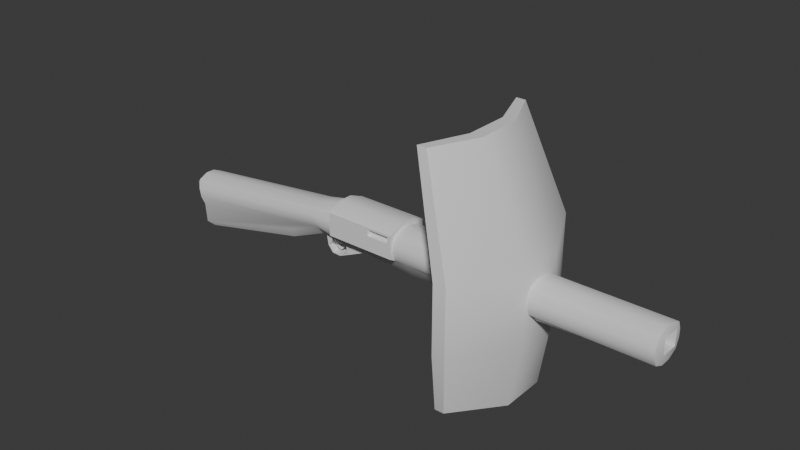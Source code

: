 # Source: The_guard_s_weapon.blend  (saved by Blender 4.1.24; exported with 4.5.12 LTS)
import bpy
from mathutils import Matrix  # noqa: F401  (used for matrix-valued properties, if any)

bpy.ops.wm.read_factory_settings(use_empty=True)
scene = bpy.context.scene
scene.name = 'Scene'

# ---- collections
col_gun = bpy.data.collections.new('Gun'); scene.collection.children.link(col_gun)

# ---- materials (node trees are filled in below, after node groups)
mat_dulo = bpy.data.materials.new('Dulo')
mat_dulo.use_transparent_shadow = False
mat_i_ne_ebu = bpy.data.materials.new('i ne ebu')
mat_i_ne_ebu.use_transparent_shadow = False
mat_kurok = bpy.data.materials.new('kurok')
mat_kurok.use_transparent_shadow = False
mat_patroni = bpy.data.materials.new('Patroni')
mat_patroni.use_transparent_shadow = False
mat_shield = bpy.data.materials.new('shield')
mat_shield.use_transparent_shadow = False

# ---- material node trees
mat_dulo.use_nodes = True; mat_dulo.node_tree.nodes.clear()
_N = mat_dulo.node_tree.nodes; _L = mat_dulo.node_tree.links
n0 = _N.new('ShaderNodeBsdfPrincipled'); n0.name = 'Principled BSDF'; n0.location = (10, 300)
n1 = _N.new('ShaderNodeOutputMaterial'); n1.name = 'Material Output'; n1.location = (300, 300)
_L.new(n0.outputs[0], n1.inputs[0])
n1.is_active_output = True
mat_i_ne_ebu.use_nodes = True; mat_i_ne_ebu.node_tree.nodes.clear()
_N = mat_i_ne_ebu.node_tree.nodes; _L = mat_i_ne_ebu.node_tree.links
n0 = _N.new('ShaderNodeBsdfPrincipled'); n0.name = 'Principled BSDF'; n0.location = (10, 300)
n1 = _N.new('ShaderNodeOutputMaterial'); n1.name = 'Material Output'; n1.location = (300, 300)
_L.new(n0.outputs[0], n1.inputs[0])
n1.is_active_output = True
mat_kurok.use_nodes = True; mat_kurok.node_tree.nodes.clear()
_N = mat_kurok.node_tree.nodes; _L = mat_kurok.node_tree.links
n0 = _N.new('ShaderNodeBsdfPrincipled'); n0.name = 'Principled BSDF'; n0.location = (10, 300)
n1 = _N.new('ShaderNodeOutputMaterial'); n1.name = 'Material Output'; n1.location = (300, 300)
_L.new(n0.outputs[0], n1.inputs[0])
n1.is_active_output = True
mat_patroni.use_nodes = True; mat_patroni.node_tree.nodes.clear()
_N = mat_patroni.node_tree.nodes; _L = mat_patroni.node_tree.links
n0 = _N.new('ShaderNodeBsdfPrincipled'); n0.name = 'Principled BSDF'; n0.location = (10, 300)
n1 = _N.new('ShaderNodeOutputMaterial'); n1.name = 'Material Output'; n1.location = (300, 300)
_L.new(n0.outputs[0], n1.inputs[0])
n1.is_active_output = True
mat_shield.use_nodes = True; mat_shield.node_tree.nodes.clear()
_N = mat_shield.node_tree.nodes; _L = mat_shield.node_tree.links
n0 = _N.new('ShaderNodeBsdfPrincipled'); n0.name = 'Principled BSDF'; n0.location = (10, 300)
n1 = _N.new('ShaderNodeOutputMaterial'); n1.name = 'Material Output'; n1.location = (300, 300)
_L.new(n0.outputs[0], n1.inputs[0])
n1.is_active_output = True

# ---- world
world_world = bpy.data.worlds.new('World'); scene.world = world_world
world_world.use_nodes = True; world_world.node_tree.nodes.clear()
_N = world_world.node_tree.nodes; _L = world_world.node_tree.links
n0 = _N.new('ShaderNodeOutputWorld'); n0.name = 'World Output'; n0.location = (300, 300)
n1 = _N.new('ShaderNodeBackground'); n1.name = 'Background'; n1.location = (10, 300)
n1.inputs[0].default_value = (0.05088, 0.05088, 0.05088, 1.0)
_L.new(n1.outputs[0], n0.inputs[0])
n0.is_active_output = True
world_world.color = (0.05088, 0.05088, 0.05088)
world_world.use_sun_shadow = False
world_world.sun_shadow_jitter_overblur = 0.0

# ---- meshes
me_cube_001 = bpy.data.meshes.new('Cube.001')
me_cube_001.from_pydata([(-0.3272, -0.1999, -0.1452), (-0.3272, -0.1999, 0.1582), (-0.3272, 0.1999, -0.1452), (-0.3272, 0.1999, 0.1582), (0.7996, -0.1999, -0.1452), (0.7996, -0.1999, 0.1582), (0.7996, 0.1999, -0.1452), (0.7996, 0.1999, 0.1582), (-0.5686, -0.1748, -0.1272), (-0.6406, -0.1748, 0.1017), (-0.5686, 0.1748, -0.1272), (-2.594, -0.1748, -0.1269), (-2.534, -0.1748, -0.4508), (-0.6406, 0.1748, 0.1017), (-2.534, 0.1748, -0.4508), (-2.594, 0.1748, -0.1269), (-1.057, -0.09402, -0.3572), (-1.057, 0.09402, -0.3572), (-2.514, -0.1748, -0.6872), (-2.514, 0.1748, -0.6872), (3.824, -0.1999, -0.1452), (3.824, -0.1999, 0.1582), (3.824, 0.1999, -0.1452), (3.824, 0.1999, 0.1582), (-0.3272, -0.2407, -0.04407), (-0.3272, -0.2407, 0.05705), (-0.3272, 0.2407, 0.05705), (-0.3272, 0.2407, -0.04407), (0.7996, 0.2407, 0.05705), (0.7996, 0.2407, -0.04407), (0.7996, -0.2407, 0.05705), (0.7996, -0.2407, -0.04407), (-0.5926, -0.2106, -0.05087), (-0.6166, -0.2106, 0.02544), (-2.574, 0.2106, -0.2349), (-2.554, 0.2106, -0.3428), (-2.554, -0.2106, -0.3428), (-2.574, -0.2106, -0.2349), (-0.6166, 0.2106, 0.02544), (-0.5926, 0.2106, -0.05087), (3.824, 0.2407, 0.05705), (3.824, 0.2407, -0.04407), (3.824, -0.2407, 0.05705), (3.824, -0.2407, -0.04407), (-0.3272, 0.06662, -0.2615), (-0.3272, -0.06662, -0.2615), (-0.3272, -0.06662, 0.211), (-0.3272, 0.06662, 0.211), (0.7996, -0.06662, -0.3485), (0.7996, 0.06662, -0.3485), (0.7996, 0.06662, 0.211), (0.7996, -0.06662, 0.211), (-0.5686, 0.05827, -0.2642), (-0.5686, -0.05827, -0.2642), (-2.594, -0.05827, -0.07282), (-2.594, 0.05827, -0.07282), (-2.711, 0.05827, -0.4508), (-2.711, -0.05827, -0.4508), (-0.6406, -0.05827, 0.1412), (-0.6406, 0.05827, 0.1412), (-1.057, 0.05827, -0.4705), (-1.057, -0.05827, -0.4705), (-2.514, 0.05827, -0.794), (-2.514, -0.05827, -0.794), (3.824, -0.06662, -0.2058), (3.824, 0.06662, -0.2058), (3.824, 0.06662, 0.211), (3.824, -0.06662, 0.211), (3.85, 0.1153, -0.06619), (3.85, -0.1153, -0.06619), (3.85, 0.1153, 0.1264), (3.85, -0.1153, 0.1264), (-2.731, -0.07019, -0.3428), (-2.731, 0.07019, -0.3428), (-2.751, -0.07019, -0.2349), (-2.751, 0.07019, -0.2349), (0.04523, 0.1153, -0.06619), (0.04523, -0.1153, -0.06619), (0.04523, 0.1153, 0.07916), (0.04523, -0.1153, 0.07916)], [], [(47, 3, 13, 59), (26, 3, 7, 28), (51, 5, 21, 67), (30, 5, 1, 25), (45, 48, 4, 0), (51, 46, 1, 5), (53, 8, 16, 61), (45, 0, 8, 53), (27, 2, 10, 39), (25, 1, 9, 33), (75, 55, 15, 34), (59, 13, 15, 55), (33, 9, 11, 37), (39, 10, 14, 35), (61, 16, 18, 63), (8, 12, 18, 16), (56, 14, 19, 62), (14, 10, 17, 19), (71, 67, 21, 42), (28, 7, 23, 40), (31, 4, 20, 43), (49, 6, 22, 65), (5, 30, 42, 21), (30, 31, 43, 42), (6, 29, 41, 22), (29, 28, 40, 41), (64, 69, 43, 20), (69, 71, 42, 43), (13, 38, 34, 15), (38, 39, 35, 34), (8, 32, 36, 12), (32, 33, 37, 36), (56, 73, 35, 14), (73, 75, 34, 35), (0, 24, 32, 8), (24, 25, 33, 32), (3, 26, 38, 13), (26, 27, 39, 38), (4, 31, 24, 0), (31, 30, 25, 24), (2, 27, 29, 6), (27, 26, 28, 29), (36, 37, 74, 72), (72, 74, 75, 73), (12, 36, 72, 57), (57, 72, 73, 56), (41, 40, 70, 68), (71, 69, 77, 79), (22, 41, 68, 65), (65, 68, 69, 64), (4, 48, 64, 20), (48, 49, 65, 64), (40, 23, 66, 70), (70, 66, 67, 71), (12, 57, 63, 18), (57, 56, 62, 63), (17, 60, 62, 19), (60, 61, 63, 62), (9, 58, 54, 11), (58, 59, 55, 54), (37, 11, 54, 74), (74, 54, 55, 75), (2, 44, 52, 10), (44, 45, 53, 52), (10, 52, 60, 17), (52, 53, 61, 60), (7, 3, 47, 50), (50, 47, 46, 51), (2, 6, 49, 44), (44, 49, 48, 45), (7, 50, 66, 23), (50, 51, 67, 66), (1, 46, 58, 9), (46, 47, 59, 58), (76, 78, 79, 77), (70, 71, 79, 78), (69, 68, 76, 77), (68, 70, 78, 76)])
me_cube_001.polygons.foreach_set('use_smooth', [True] * 78)
_k = set([(1, 5), (1, 9), (3, 7), (3, 13), (5, 21), (7, 23), (9, 11), (11, 37), (11, 54), (12, 18), (12, 36), (13, 15), (14, 19), (14, 35), (15, 34), (15, 55), (18, 63), (19, 62), (20, 43), (20, 64), (21, 42), (21, 67), (22, 41), (22, 65), (23, 40), (23, 66), (34, 35), (34, 75), (36, 37), (37, 74), (40, 41), (42, 43), (44, 49), (44, 52), (45, 48), (45, 53), (48, 64), (49, 65), (52, 60), (53, 61), (54, 55), (54, 74), (55, 75), (56, 62), (56, 73), (57, 63), (57, 72), (60, 62), (61, 63), (62, 63), (64, 65), (66, 67), (68, 69), (68, 70), (68, 76), (69, 71), (69, 77), (70, 71), (70, 78), (71, 79), (72, 74), (73, 75), (74, 75), (76, 77), (76, 78), (77, 79), (78, 79)])
me_cube_001.attributes.new('sharp_edge', 'BOOLEAN', 'EDGE').data.foreach_set('value', [ (min(e.vertices), max(e.vertices)) in _k for e in me_cube_001.edges])
_uv = me_cube_001.uv_layers.new(name='UVMap')
_uv.uv.foreach_set('vector', [0.9, 0.388, 0.8804, 0.388, 0.8807, 0.3442, 0.8976, 0.344, 0.7365, 0.3996, 0.7515, 0.3996, 0.7515, 0.5544, 0.7365, 0.5544, 0.3388, 0.4212, 0.3192, 0.4212, 0.3192, 0.005771, 0.3388, 0.005771, 0.763, 0.3996, 0.778, 0.3996, 0.778, 0.5544, 0.763, 0.5544, 0.6053, 0.5806, 0.6144, 0.7355, 0.581, 0.7354, 0.581, 0.5806, 0.2567, 0.588, 0.2567, 0.4332, 0.2764, 0.4332, 0.2764, 0.588, 0.02823, 0.9136, 0.005771, 0.9239, 0.005771, 0.8489, 0.02016, 0.8412, 0.00619, 0.9361, 0.03047, 0.9354, 0.03047, 0.9689, 0.005771, 0.9693, 0.5372, 0.5845, 0.5522, 0.5855, 0.549, 0.6187, 0.5372, 0.6212, 0.9264, 0.3859, 0.9116, 0.3879, 0.9116, 0.344, 0.9235, 0.3458, 0.9436, 0.9869, 0.9436, 0.9559, 0.9601, 0.9621, 0.9714, 0.9733, 0.68, 0.2765, 0.6631, 0.2759, 0.6624, 0.005771, 0.68, 0.006586, 0.6469, 0.278, 0.635, 0.2759, 0.635, 0.005771, 0.6509, 0.006778, 0.593, 0.2781, 0.581, 0.2797, 0.581, 0.006079, 0.5969, 0.005771, 0.4282, 0.6378, 0.4123, 0.6414, 0.4068, 0.436, 0.4282, 0.4328, 0.5496, 0.2836, 0.5372, 0.01027, 0.5695, 0.005771, 0.5695, 0.2113, 0.7781, 0.1372, 0.8052, 0.1476, 0.7957, 0.1788, 0.7781, 0.1915, 0.5695, 0.2996, 0.557, 0.5729, 0.5372, 0.5006, 0.5372, 0.2951, 0.6136, 0.893, 0.6219, 0.882, 0.6232, 0.9016, 0.6136, 0.913, 0.4217, 0.4212, 0.4068, 0.4212, 0.4068, 0.005771, 0.4217, 0.005771, 0.4483, 0.4212, 0.4333, 0.4212, 0.4333, 0.005771, 0.4483, 0.005771, 0.1682, 0.005771, 0.2016, 0.006021, 0.2016, 0.4215, 0.1815, 0.4215, 0.4748, 0.4212, 0.4598, 0.4212, 0.4598, 0.005771, 0.4748, 0.005771, 0.5257, 0.4212, 0.5118, 0.4212, 0.5118, 0.005771, 0.5257, 0.005771, 0.3952, 0.4212, 0.3802, 0.4212, 0.3802, 0.005771, 0.3952, 0.005771, 0.5002, 0.4212, 0.4863, 0.4212, 0.4863, 0.005771, 0.5002, 0.005771, 0.9804, 0.4421, 0.9821, 0.4627, 0.9669, 0.472, 0.9669, 0.457, 0.9483, 0.7046, 0.9483, 0.731, 0.9307, 0.7215, 0.9307, 0.7076, 0.6509, 0.5653, 0.639, 0.5673, 0.635, 0.2961, 0.6509, 0.2951, 0.6193, 0.5663, 0.6084, 0.568, 0.6084, 0.2957, 0.6235, 0.2951, 0.5969, 0.569, 0.5849, 0.5675, 0.581, 0.2951, 0.5969, 0.2954, 0.6235, 0.2787, 0.6126, 0.277, 0.6084, 0.005771, 0.6235, 0.006308, 0.982, 0.4295, 0.9669, 0.4306, 0.9669, 0.3996, 0.9827, 0.4004, 0.9793, 0.1757, 0.9643, 0.1779, 0.9643, 0.1469, 0.9793, 0.1447, 0.4063, 0.9142, 0.4213, 0.9142, 0.4189, 0.9509, 0.4073, 0.9477, 0.9195, 0.5654, 0.9057, 0.5669, 0.9057, 0.5267, 0.9165, 0.5288, 0.852, 0.3389, 0.8668, 0.341, 0.8639, 0.3811, 0.852, 0.3828, 0.8942, 0.5669, 0.8804, 0.5654, 0.8834, 0.5288, 0.8942, 0.5267, 0.2717, 0.7543, 0.2567, 0.7543, 0.2567, 0.5996, 0.2717, 0.5996, 0.1813, 0.6343, 0.1951, 0.6343, 0.1951, 0.789, 0.1813, 0.789, 0.7814, 0.7337, 0.7665, 0.7337, 0.7665, 0.5789, 0.7814, 0.5789, 0.227, 0.789, 0.2132, 0.789, 0.2132, 0.6343, 0.227, 0.6343, 0.9643, 0.1, 0.9793, 0.1022, 0.9793, 0.1332, 0.9643, 0.131, 0.8407, 0.733, 0.8256, 0.733, 0.8256, 0.7137, 0.8407, 0.7137, 0.9822, 0.3742, 0.9664, 0.375, 0.9664, 0.344, 0.9815, 0.3451, 0.8523, 0.7154, 0.8674, 0.7137, 0.8674, 0.733, 0.8523, 0.7314, 0.9192, 0.7076, 0.9192, 0.7215, 0.9016, 0.731, 0.9016, 0.7046, 0.1567, 0.5284, 0.1302, 0.5284, 0.1302, 0.005771, 0.1502, 0.005771, 0.9821, 0.4983, 0.9821, 0.5133, 0.9669, 0.5041, 0.9686, 0.4835, 0.9658, 0.01246, 0.9853, 0.005771, 0.9853, 0.03746, 0.9658, 0.03077, 0.2132, 0.006021, 0.2465, 0.005771, 0.2333, 0.4215, 0.2132, 0.4215, 0.2764, 0.4217, 0.2581, 0.4217, 0.2581, 0.005771, 0.2764, 0.005771, 0.743, 0.9055, 0.7527, 0.917, 0.7514, 0.9366, 0.743, 0.9255, 0.8528, 0.5344, 0.8649, 0.5411, 0.8649, 0.5594, 0.8528, 0.5661, 0.8439, 0.1811, 0.8168, 0.1915, 0.8168, 0.1372, 0.8344, 0.1499, 0.8715, 0.1915, 0.8554, 0.1915, 0.8554, 0.1372, 0.8715, 0.1372, 0.3314, 0.6414, 0.3155, 0.6378, 0.3155, 0.4328, 0.337, 0.436, 0.3485, 0.4328, 0.3645, 0.4328, 0.3645, 0.6378, 0.3485, 0.6378, 0.6793, 0.5653, 0.6624, 0.5659, 0.6624, 0.2959, 0.68, 0.2951, 0.2879, 0.4328, 0.3039, 0.4328, 0.3039, 0.7027, 0.2879, 0.7027, 0.4398, 0.9585, 0.4548, 0.9637, 0.4676, 0.9758, 0.4398, 0.9895, 0.9658, 0.07997, 0.9674, 0.049, 0.9834, 0.049, 0.9851, 0.07997, 0.978, 0.5606, 0.9538, 0.5599, 0.9533, 0.5267, 0.978, 0.5271, 0.3716, 0.9482, 0.3899, 0.9482, 0.3888, 0.9814, 0.3728, 0.9814, 0.9542, 0.08846, 0.9318, 0.07816, 0.9399, 0.005771, 0.9542, 0.01347, 0.9436, 0.8716, 0.9596, 0.8716, 0.9596, 0.9444, 0.9436, 0.9444, 0.005771, 0.6948, 0.005771, 0.54, 0.02546, 0.54, 0.02546, 0.6948, 0.3952, 0.5996, 0.3952, 0.7543, 0.3769, 0.7543, 0.3769, 0.5996, 0.725, 0.3996, 0.725, 0.5544, 0.6916, 0.5546, 0.7007, 0.3996, 0.3769, 0.588, 0.3769, 0.4328, 0.3952, 0.4328, 0.3952, 0.588, 0.3076, 0.4212, 0.2879, 0.4212, 0.2879, 0.005771, 0.3076, 0.005771, 0.3687, 0.4212, 0.3504, 0.4212, 0.3504, 0.005771, 0.3687, 0.005771, 0.8404, 0.3828, 0.8207, 0.3828, 0.8232, 0.3388, 0.8401, 0.339, 0.883, 0.1372, 0.9013, 0.1372, 0.9001, 0.1813, 0.8841, 0.1813, 0.8412, 0.5661, 0.8213, 0.5661, 0.8213, 0.5344, 0.8412, 0.5344, 0.03746, 0.5285, 0.005771, 0.5285, 0.005771, 0.005771, 0.03746, 0.005771, 0.049, 0.005771, 0.08069, 0.005771, 0.08069, 0.5284, 0.049, 0.5284, 0.1187, 0.5284, 0.09223, 0.5284, 0.09872, 0.005771, 0.1187, 0.005771])
me_cube_001.materials.append(mat_dulo)
me_cube_001.update()
me_cube_003 = bpy.data.meshes.new('Cube.003')
me_cube_003.from_pydata([(-0.184, -0.0737, -0.1349), (-0.2189, -0.0737, -0.005988), (-0.184, 0.07521, -0.1349), (-0.2189, 0.07521, -0.005988), (-0.1665, -0.0737, -0.1262), (-0.09658, -0.0737, -0.0191), (-0.1665, 0.07521, -0.1262), (-0.09658, 0.07521, -0.0191), (-0.1118, -0.0737, -0.207), (-0.1118, 0.07521, -0.207), (-0.09438, -0.0737, -0.1983), (-0.09438, 0.07521, -0.1983), (0.00182, -0.0737, -0.2026), (0.00182, 0.07521, -0.2026), (-0.008554, -0.0737, -0.1914), (-0.008554, 0.07521, -0.1914), (0.1239, -0.0737, -0.1358), (0.1239, 0.07521, -0.1358), (0.1136, -0.0737, -0.1246), (0.1136, 0.07521, -0.1246), (0.3337, -0.0737, -0.01408), (0.3337, 0.07521, -0.01408), (0.08036, -0.0737, -0.01068), (0.08036, 0.07521, -0.01068), (-0.214, -0.0737, 0.02307), (-0.214, 0.07521, 0.02307), (-0.09169, -0.0737, 0.009952), (-0.09169, 0.07521, 0.009952), (0.3385, -0.0737, 0.01497), (0.3385, 0.07521, 0.01497), (0.08525, -0.0737, 0.01837), (0.08525, 0.07521, 0.01837)], [], [(0, 1, 3, 2), (2, 3, 7, 6), (6, 7, 5, 4), (4, 5, 1, 0), (6, 4, 10, 11), (22, 30, 26, 5), (11, 10, 14, 15), (4, 0, 8, 10), (2, 6, 11, 9), (0, 2, 9, 8), (14, 12, 16, 18), (8, 9, 13, 12), (10, 8, 12, 14), (9, 11, 15, 13), (17, 19, 23, 21), (13, 15, 19, 17), (15, 14, 18, 19), (12, 13, 17, 16), (20, 21, 29, 28), (19, 18, 22, 23), (16, 17, 21, 20), (18, 16, 20, 22), (7, 3, 25, 27), (27, 25, 24, 26), (29, 31, 30, 28), (26, 30, 31, 27), (22, 20, 28, 30), (21, 23, 31, 29), (3, 1, 24, 25), (7, 27, 31, 23), (1, 5, 26, 24), (7, 23, 22, 5)])
me_cube_003.polygons.foreach_set('use_smooth', [True] * 32)
_k = set([(0, 1), (0, 8), (1, 24), (2, 3), (2, 9), (3, 25), (4, 5), (4, 6), (4, 10), (5, 7), (5, 22), (6, 7), (6, 11), (7, 23), (8, 9), (8, 12), (9, 13), (10, 11), (10, 14), (11, 15), (12, 16), (13, 17), (14, 18), (15, 19), (16, 20), (17, 21), (18, 19), (18, 22), (19, 23), (20, 21), (20, 28), (21, 29), (22, 23), (24, 25), (24, 26), (25, 27), (26, 30), (27, 31), (28, 29), (28, 30), (29, 31)])
me_cube_003.attributes.new('sharp_edge', 'BOOLEAN', 'EDGE').data.foreach_set('value', [ (min(e.vertices), max(e.vertices)) in _k for e in me_cube_003.edges])
_uv = me_cube_003.uv_layers.new(name='UVMap')
_uv.uv.foreach_set('vector', [0.8922, 0.9614, 0.9103, 0.9614, 0.9103, 0.9815, 0.8922, 0.9815, 0.8085, 0.7145, 0.8085, 0.7326, 0.793, 0.7265, 0.8059, 0.715, 0.4237, 0.9826, 0.4063, 0.9826, 0.4063, 0.9624, 0.4237, 0.9624, 0.1838, 0.9727, 0.1968, 0.9842, 0.1813, 0.9902, 0.1813, 0.9721, 0.5948, 0.9685, 0.5948, 0.9886, 0.581, 0.9886, 0.581, 0.9685, 0.3917, 0.7899, 0.3878, 0.7907, 0.3878, 0.7667, 0.3917, 0.7659, 0.7547, 0.9482, 0.7547, 0.9683, 0.743, 0.9683, 0.743, 0.9482, 0.8814, 0.7276, 0.8789, 0.7284, 0.8789, 0.7146, 0.8814, 0.7137, 0.2448, 0.9, 0.2423, 0.8992, 0.2423, 0.8854, 0.2448, 0.8862, 0.6202, 0.9685, 0.6202, 0.9886, 0.6064, 0.9886, 0.6064, 0.9685, 0.2386, 0.7691, 0.2406, 0.7696, 0.2406, 0.7885, 0.2386, 0.788, 0.9711, 0.9234, 0.9711, 0.9033, 0.9866, 0.9033, 0.9866, 0.9234, 0.2434, 0.8714, 0.2423, 0.8738, 0.2423, 0.8584, 0.2439, 0.8598, 0.2423, 0.8315, 0.2434, 0.8339, 0.2439, 0.8455, 0.2423, 0.8469, 0.1981, 0.9545, 0.1966, 0.9559, 0.1813, 0.9606, 0.1813, 0.9263, 0.2423, 0.8011, 0.2444, 0.8006, 0.2444, 0.8194, 0.2423, 0.8199, 0.5601, 0.9585, 0.5601, 0.9786, 0.5413, 0.9786, 0.5413, 0.9585, 0.5297, 0.9585, 0.5297, 0.9786, 0.5109, 0.9786, 0.5109, 0.9585, 0.6178, 0.8501, 0.6178, 0.8299, 0.6218, 0.8299, 0.6218, 0.8501, 0.9872, 0.8716, 0.9872, 0.8917, 0.9711, 0.8917, 0.9711, 0.8716, 0.7896, 0.5344, 0.8097, 0.5344, 0.8097, 0.5673, 0.7896, 0.5673, 0.9533, 0.3487, 0.9549, 0.3501, 0.938, 0.3783, 0.938, 0.344, 0.3878, 0.8507, 0.3878, 0.834, 0.3918, 0.8342, 0.3918, 0.8509, 0.2143, 0.9635, 0.231, 0.9635, 0.231, 0.9836, 0.2143, 0.9836, 0.2345, 0.9176, 0.2345, 0.9519, 0.2143, 0.9519, 0.2143, 0.9176, 0.4993, 0.9585, 0.4993, 0.9825, 0.4792, 0.9825, 0.4792, 0.9585, 0.5637, 0.6194, 0.5637, 0.5851, 0.5676, 0.5845, 0.5676, 0.6188, 0.6217, 0.7477, 0.6217, 0.782, 0.6178, 0.7814, 0.6178, 0.7471, 0.3878, 0.8224, 0.3878, 0.8023, 0.3918, 0.8023, 0.3918, 0.8224, 0.6217, 0.8184, 0.6178, 0.8176, 0.6178, 0.7936, 0.6217, 0.7944, 0.3918, 0.8624, 0.3918, 0.8791, 0.3878, 0.8793, 0.3878, 0.8627, 0.9599, 0.7286, 0.9599, 0.7046, 0.98, 0.7046, 0.98, 0.7286])
me_cube_003.materials.append(mat_i_ne_ebu)
me_cube_003.update()
me_cube_004 = bpy.data.meshes.new('Cube.004')
me_cube_004.from_pydata([(-0.04211, -0.03051, -0.04973), (-0.02382, -0.03051, 0.02382), (-0.04211, 0.03051, -0.04973), (-0.02382, 0.03051, 0.02382), (-0.01839, -0.03051, -0.05372), (0.03532, -0.03051, 0.01519), (-0.01839, 0.03051, -0.05372), (0.03532, 0.03051, 0.01519), (-0.03156, -0.03051, -0.1106), (-0.03156, 0.03051, -0.1106), (-0.0196, -0.03051, -0.1127), (-0.0196, 0.03051, -0.1127)], [], [(0, 1, 3, 2), (2, 3, 7, 6), (6, 7, 5, 4), (4, 5, 1, 0), (2, 6, 11, 9), (7, 3, 1, 5), (9, 11, 10, 8), (0, 2, 9, 8), (6, 4, 10, 11), (4, 0, 8, 10)])
me_cube_004.polygons.foreach_set('use_smooth', [True] * 10)
_k = set([(0, 1), (0, 8), (1, 3), (1, 5), (2, 3), (2, 9), (3, 7), (4, 5), (4, 6), (4, 10), (5, 7), (6, 7), (6, 11), (8, 9), (8, 10), (9, 11), (10, 11)])
me_cube_004.attributes.new('sharp_edge', 'BOOLEAN', 'EDGE').data.foreach_set('value', [ (min(e.vertices), max(e.vertices)) in _k for e in me_cube_004.edges])
_uv = me_cube_004.uv_layers.new(name='UVMap')
_uv.uv.foreach_set('vector', [0.3292, 0.9743, 0.3292, 0.9844, 0.321, 0.9844, 0.321, 0.9743, 0.3095, 0.9743, 0.3095, 0.9844, 0.3015, 0.9852, 0.3063, 0.9745, 0.6217, 0.9246, 0.6217, 0.9363, 0.6136, 0.9363, 0.6136, 0.9246, 0.925, 0.9616, 0.9298, 0.9723, 0.9218, 0.9715, 0.9218, 0.9614, 0.621, 0.87, 0.6178, 0.8696, 0.6178, 0.8617, 0.6194, 0.8619, 0.9792, 0.9432, 0.9711, 0.9432, 0.9711, 0.935, 0.9792, 0.935, 0.9128, 0.1571, 0.9145, 0.1571, 0.9145, 0.1653, 0.9128, 0.1653, 0.6217, 0.9561, 0.6136, 0.9561, 0.6136, 0.9478, 0.6217, 0.9478, 0.3407, 0.9824, 0.3407, 0.9743, 0.3486, 0.9743, 0.3486, 0.9824, 0.916, 0.1451, 0.9128, 0.1456, 0.9144, 0.1374, 0.916, 0.1372])
me_cube_004.materials.append(mat_kurok)
me_cube_004.update()
me_cube_005 = bpy.data.meshes.new('Cube.005')
me_cube_005.from_pydata([(-0.282, -0.2715, 0.1444), (-0.282, -0.2715, 0.2268), (-0.8518, 0.2878, -0.03917), (-0.8518, 0.2878, 0.2513), (0.004655, -0.2715, 0.1444), (0.004655, -0.2715, 0.2268), (0.04597, 0.2878, -0.03917), (0.04597, 0.2878, 0.2513), (-0.8518, 0.08753, -0.1403), (-0.8518, -0.08753, -0.1403), (-0.8518, -0.08753, 0.336), (-0.8518, 0.08753, 0.336), (0.04597, -0.08753, -0.1403), (0.04597, 0.08753, -0.1403), (0.04597, 0.08753, 0.336), (0.04597, -0.08753, 0.336), (-0.8518, -0.2715, -0.03917), (-0.8518, -0.2715, 0.2513), (0.04597, -0.2715, 0.2513), (0.04597, -0.2715, -0.03917), (-0.2647, -0.1944, 0.1567), (-0.2647, -0.1944, 0.2145), (-0.01266, -0.1944, 0.1567), (-0.01266, -0.1944, 0.2145)], [], [(8, 11, 3, 2), (2, 3, 7, 6), (12, 15, 18, 19), (4, 5, 23, 22), (9, 12, 19, 16), (15, 10, 17, 18), (7, 3, 11, 14), (14, 11, 10, 15), (2, 6, 13, 8), (8, 13, 12, 9), (6, 7, 14, 13), (13, 14, 15, 12), (16, 17, 10, 9), (9, 10, 11, 8), (0, 1, 17, 16), (5, 4, 19, 18), (4, 0, 16, 19), (1, 5, 18, 17), (0, 4, 22, 20), (1, 0, 20, 21), (5, 1, 21, 23)])
me_cube_005.polygons.foreach_set('use_smooth', [True] * 21)
_k = set([(0, 1), (0, 4), (0, 20), (1, 5), (1, 21), (2, 3), (2, 6), (2, 8), (3, 7), (3, 11), (4, 5), (4, 22), (5, 23), (6, 7), (6, 13), (7, 14), (8, 9), (9, 16), (10, 11), (10, 17), (12, 13), (12, 19), (14, 15), (15, 18), (16, 17), (16, 19), (17, 18), (18, 19)])
me_cube_005.attributes.new('sharp_edge', 'BOOLEAN', 'EDGE').data.foreach_set('value', [ (min(e.vertices), max(e.vertices)) in _k for e in me_cube_005.edges])
_uv = me_cube_005.uv_layers.new(name='UVMap')
_uv.uv.foreach_set('vector', [0.3233, 0.8973, 0.3233, 0.9627, 0.2958, 0.9511, 0.2958, 0.9112, 0.8295, 0.5229, 0.7896, 0.5229, 0.7896, 0.3996, 0.8295, 0.3996, 0.3601, 0.8973, 0.3601, 0.9627, 0.3348, 0.9511, 0.3348, 0.9112, 0.2676, 0.9743, 0.2676, 0.9856, 0.2567, 0.9839, 0.2567, 0.9759, 0.8256, 0.7022, 0.8256, 0.5789, 0.8545, 0.5789, 0.8545, 0.7022, 0.8688, 0.3996, 0.8688, 0.5229, 0.841, 0.5229, 0.841, 0.3996, 0.8207, 0.3272, 0.8207, 0.2039, 0.8506, 0.2039, 0.8506, 0.3272, 0.8901, 0.5789, 0.8901, 0.7022, 0.866, 0.7022, 0.866, 0.5789, 0.03659, 0.7063, 0.03659, 0.8296, 0.005771, 0.8296, 0.005771, 0.7063, 0.8621, 0.3272, 0.8621, 0.2039, 0.8862, 0.2039, 0.8862, 0.3272, 0.2842, 0.9112, 0.2842, 0.9511, 0.2567, 0.9627, 0.2567, 0.8973, 0.7315, 0.9055, 0.7315, 0.9709, 0.7074, 0.9709, 0.7074, 0.9055, 0.6603, 0.9194, 0.6603, 0.9593, 0.635, 0.9709, 0.635, 0.9055, 0.6959, 0.9055, 0.6959, 0.9709, 0.6718, 0.9709, 0.6718, 0.9055, 0.9174, 0.8716, 0.9287, 0.8716, 0.9321, 0.9498, 0.8922, 0.9498, 0.2879, 0.7508, 0.2879, 0.7395, 0.2936, 0.7143, 0.2936, 0.7542, 0.6062, 0.7528, 0.6062, 0.7921, 0.581, 0.8704, 0.581, 0.7471, 0.2386, 0.6793, 0.2386, 0.6399, 0.242, 0.6343, 0.242, 0.7576, 0.3716, 0.9367, 0.3716, 0.8973, 0.3824, 0.8997, 0.3824, 0.9343, 0.2791, 0.9856, 0.2791, 0.9743, 0.29, 0.9759, 0.29, 0.9839, 0.9418, 0.5267, 0.9418, 0.5661, 0.9311, 0.5637, 0.9311, 0.5291])
me_cube_005.materials.append(mat_patroni)
me_cube_005.update()
me_cube_007 = bpy.data.meshes.new('Cube.007')
me_cube_007.from_pydata([(-0.4695, -0.8261, -1.591), (-0.7371, -0.8261, 1.346), (-0.4695, 0.8261, -1.591), (-0.7371, 0.8261, 1.346), (-0.5864, -0.8261, -1.591), (-0.854, -0.8261, 1.346), (-0.5864, 0.8261, -1.591), (-0.854, 0.8261, 1.346), (-0.03352, 0.2754, -1.591), (-0.03352, -0.2754, -1.591), (-0.4855, -0.2754, 1.346), (-0.4855, 0.2754, 1.346), (-0.1878, -0.2754, -1.591), (-0.1878, 0.2754, -1.591), (-0.6398, 0.2754, 1.346), (-0.6398, -0.2754, 1.346), (-0.2956, -1.063, -0.7526), (-0.2956, -1.063, 0.08616), (-0.2956, 1.063, 0.08616), (-0.2956, 1.063, -0.7526), (-0.4539, 1.063, 0.08616), (-0.4539, 1.063, -0.7526), (-0.4539, -1.063, 0.08616), (-0.4539, -1.063, -0.7526), (-0.09854, 0.2754, 0.08616), (-0.09854, 0.2754, -0.7526), (-0.09854, -0.2754, 0.08616), (-0.09854, -0.2754, -0.7526), (0.09854, -0.2754, 0.08616), (0.09854, -0.2754, -0.7526), (0.09854, 0.2754, 0.08616), (0.09854, 0.2754, -0.7526)], [], [(30, 18, 3, 11), (18, 20, 7, 3), (26, 22, 5, 15), (22, 17, 1, 5), (9, 0, 4, 12), (15, 5, 1, 10), (7, 14, 11, 3), (14, 15, 10, 11), (2, 8, 13, 6), (8, 9, 12, 13), (20, 24, 14, 7), (24, 26, 15, 14), (17, 28, 10, 1), (28, 30, 11, 10), (9, 8, 31, 29), (29, 31, 30, 28), (0, 9, 29, 16), (16, 29, 28, 17), (13, 12, 27, 25), (25, 27, 26, 24), (6, 13, 25, 21), (21, 25, 24, 20), (4, 0, 16, 23), (23, 16, 17, 22), (12, 4, 23, 27), (27, 23, 22, 26), (2, 6, 21, 19), (19, 21, 20, 18), (8, 2, 19, 31), (31, 19, 18, 30)])
me_cube_007.polygons.foreach_set('use_smooth', [True] * 30)
_k = set([(0, 4), (0, 9), (0, 16), (1, 5), (1, 10), (1, 17), (2, 6), (2, 8), (2, 19), (3, 7), (3, 11), (3, 18), (4, 12), (4, 23), (5, 15), (5, 22), (6, 13), (6, 21), (7, 14), (7, 20), (8, 9), (10, 11), (12, 13), (14, 15), (16, 17), (18, 19), (20, 21), (22, 23)])
me_cube_007.attributes.new('sharp_edge', 'BOOLEAN', 'EDGE').data.foreach_set('value', [ (min(e.vertices), max(e.vertices)) in _k for e in me_cube_007.edges])
_uv = me_cube_007.uv_layers.new(name='UVMap')
_uv.uv.foreach_set('vector', [0.635, 0.5789, 0.7549, 0.5789, 0.753, 0.7634, 0.6706, 0.7645, 0.1813, 0.433, 0.2016, 0.44, 0.1963, 0.6227, 0.1813, 0.6175, 0.6916, 0.2039, 0.8092, 0.2039, 0.8023, 0.3865, 0.7219, 0.388, 0.2132, 0.44, 0.2335, 0.433, 0.2335, 0.6175, 0.2185, 0.6227, 0.9038, 0.1112, 0.9038, 0.01564, 0.9163, 0.005771, 0.9202, 0.09821, 0.3652, 0.6616, 0.3606, 0.7419, 0.3461, 0.7353, 0.3461, 0.6529, 0.3201, 0.7419, 0.3155, 0.6616, 0.3346, 0.6529, 0.3346, 0.7353, 0.602, 0.882, 0.602, 0.9569, 0.581, 0.9569, 0.581, 0.882, 0.2143, 0.8962, 0.2143, 0.8006, 0.2308, 0.8136, 0.2268, 0.9061, 0.9528, 0.1, 0.9528, 0.175, 0.9318, 0.175, 0.9318, 0.1, 0.4398, 0.6333, 0.5574, 0.6333, 0.5271, 0.8174, 0.4467, 0.8159, 0.6916, 0.005771, 0.7665, 0.005771, 0.7665, 0.1924, 0.6916, 0.1924, 0.049, 0.54, 0.1689, 0.54, 0.1333, 0.7256, 0.0509, 0.7245, 0.4398, 0.4328, 0.5147, 0.4328, 0.5147, 0.6218, 0.4398, 0.6218, 0.8804, 0.3996, 0.9553, 0.3996, 0.9553, 0.5152, 0.8804, 0.5152, 0.8977, 0.2039, 0.9727, 0.2039, 0.9727, 0.3181, 0.8977, 0.3181, 0.3763, 0.7841, 0.3721, 0.8796, 0.2567, 0.8858, 0.2567, 0.7659, 0.7781, 0.1256, 0.7781, 0.005771, 0.8922, 0.005771, 0.8922, 0.1256, 0.8922, 0.7452, 0.9671, 0.7452, 0.9671, 0.86, 0.8922, 0.86, 0.9016, 0.5789, 0.9766, 0.5789, 0.9766, 0.693, 0.9016, 0.693, 0.4618, 0.829, 0.5542, 0.8322, 0.5574, 0.9469, 0.4398, 0.9469, 0.049, 0.9861, 0.049, 0.8685, 0.1632, 0.8685, 0.1632, 0.9861, 0.4123, 0.6529, 0.4279, 0.656, 0.4279, 0.777, 0.4068, 0.7728, 0.4063, 0.7885, 0.4279, 0.7885, 0.4279, 0.9027, 0.4063, 0.9027, 0.6382, 0.7792, 0.7307, 0.776, 0.7526, 0.894, 0.635, 0.894, 0.7665, 0.9942, 0.7665, 0.8766, 0.8806, 0.8766, 0.8806, 0.9942, 0.793, 0.582, 0.8086, 0.5789, 0.8141, 0.6988, 0.793, 0.703, 0.1813, 0.8006, 0.2028, 0.8006, 0.2028, 0.9147, 0.1813, 0.9147, 0.1644, 0.7432, 0.1686, 0.8387, 0.049, 0.857, 0.049, 0.7371, 0.8806, 0.7452, 0.8806, 0.8651, 0.7665, 0.8651, 0.7665, 0.7452])
me_cube_007.materials.append(mat_shield)
me_cube_007.update()

# ---- objects
ob_dulo = bpy.data.objects.new('Dulo', me_cube_001)
ob_i_ne_ebu = bpy.data.objects.new('i ne ebu', me_cube_003)
ob_kurok = bpy.data.objects.new('Kurok', me_cube_004)
ob_patroni = bpy.data.objects.new('Patroni', me_cube_005)
ob_shield = bpy.data.objects.new('shield', me_cube_007)

# ---- transforms, parenting, visibility, modifiers, constraints
ob_dulo.location = (-0.3323, -5.146e-08, 1.383)
ob_i_ne_ebu.location = (-0.6137, -0.0001501, 1.119)
ob_i_ne_ebu.rotation_euler = (-0.007136, 0.0937, -0.005331)
ob_kurok.location = (-0.7323, 0.004425, 1.053)
ob_kurok.rotation_euler = (1.354e-07, -1.049, -2.339e-07)
ob_patroni.location = (0.2588, 0.0, 1.315)
ob_shield.location = (1.966, -4.607e-09, 1.692)

# ---- collection membership
col_gun.objects.link(ob_dulo)
col_gun.objects.link(ob_i_ne_ebu)
col_gun.objects.link(ob_kurok)
col_gun.objects.link(ob_patroni)
col_gun.objects.link(ob_shield)

# ---- scene / render settings (as saved in the file)
scene.frame_start = 1; scene.frame_end = 250; scene.frame_set(1)
scene.render.engine = 'BLENDER_EEVEE_NEXT'
scene.cycles.sampling_pattern = 'TABULATED_SOBOL'
scene.eevee.ray_tracing_options.trace_max_roughness = 0.0
bpy.context.view_layer.update()

# ---- added for rendering (the .blend has no active camera and no usable light): camera, sun
cam_auto = bpy.data.cameras.new('AutoCamera')
cam_auto.lens = 50.0
cam_auto.sensor_width = 36.0
cam_auto.clip_end = 1000.0
ob_auto_camera = bpy.data.objects.new('AutoCamera', cam_auto)
scene.collection.objects.link(ob_auto_camera)
ob_auto_camera.location = (7.18536, -8.36163, 7.14382)
ob_auto_camera.rotation_euler = (1.09748, -7.21219e-08, 0.694738)
scene.camera = ob_auto_camera
light_auto_sun = bpy.data.lights.new('AutoSun', 'SUN')
light_auto_sun.energy = 3.0
light_auto_sun.angle = 0.0523599
ob_auto_sun = bpy.data.objects.new('AutoSun', light_auto_sun)
scene.collection.objects.link(ob_auto_sun)
ob_auto_sun.rotation_euler = (0.872665, 0.174533, 0.523599)
bpy.context.view_layer.update()

